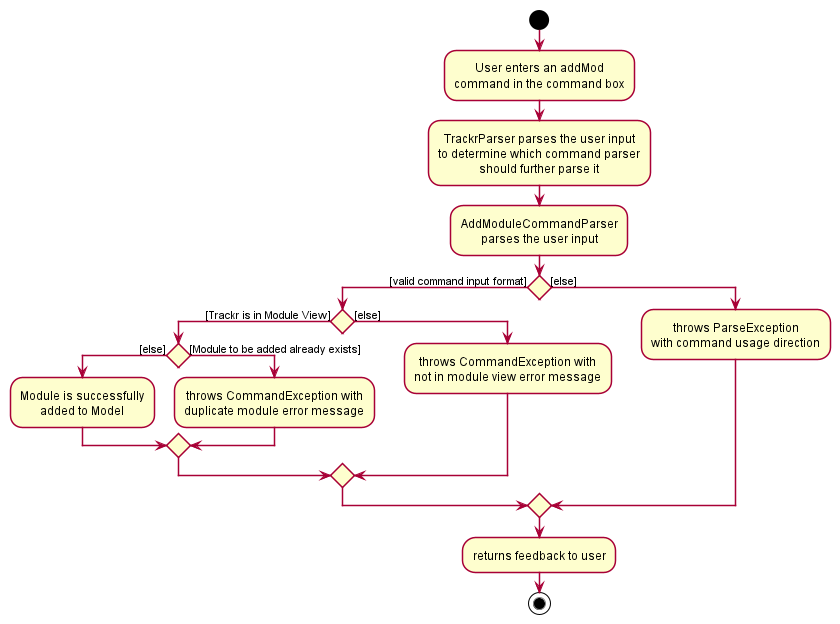

The diagram above was rendered by PlantUML. Its source (embedded in the PNG):
@startuml








skinparam BackgroundColor #FFFFFFF

skinparam Shadowing false

skinparam Class {
    FontColor #FFFFFF
    BorderThickness 1
    BorderColor #FFFFFF
    StereotypeFontColor #FFFFFF
    FontName Arial
}

skinparam Actor {
    BorderColor #000000
    Color #000000
    FontName Arial
}

skinparam Sequence {
    MessageAlign center
    BoxFontSize 15
    BoxPadding 0
    BoxFontColor #FFFFFF
    FontName Arial
}

skinparam Participant {
    FontColor #FFFFFFF
    Padding 20
}

skinparam MinClassWidth 50
skinparam ParticipantPadding 10
skinparam Shadowing false
skinparam DefaultTextAlignment center
skinparam packageStyle Rectangle

hide footbox
hide members
hide circle

start

:User enters an addMod
command in the command box;

:TrackrParser parses the user input
to determine which command parser
should further parse it;

:AddModuleCommandParser
parses the user input;

if () then ([valid command input format])
        if () then ([Trackr is in Module View])
            if () then ([else])
                :Module is successfully
                added to Model;
            else ([Module to be added already exists])
                :throws CommandException with
                duplicate module error message;
            endif
        else ([else])
            :throws CommandException with
            not in module view error message;
        endif
else ([else])
    :throws ParseException
    with command usage direction;
endif
:returns feedback to user;

stop
@enduml